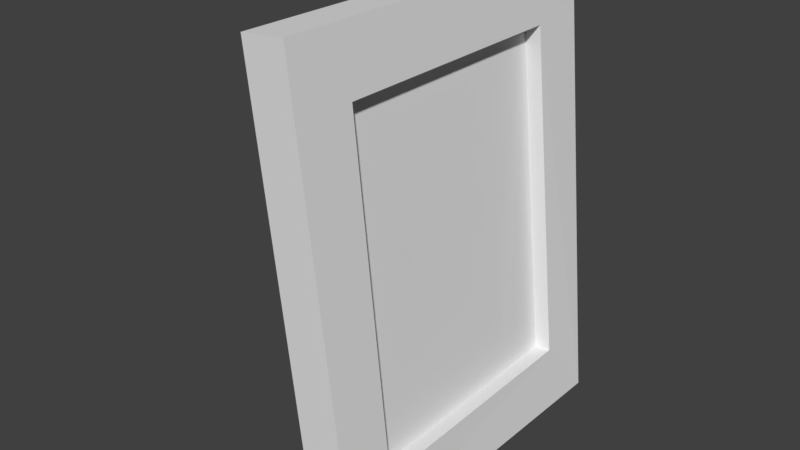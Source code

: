 # Source: small_picture_1.blend  (saved by Blender 2.78.0; exported with 4.5.12 LTS)
import bpy
from mathutils import Matrix  # noqa: F401  (used for matrix-valued properties, if any)

bpy.ops.wm.read_factory_settings(use_empty=True)
scene = bpy.context.scene
scene.name = 'Scene'

# ---- collections
col_collection_1 = bpy.data.collections.new('Collection 1'); scene.collection.children.link(col_collection_1)

# ---- world
world_world = bpy.data.worlds.new('World'); scene.world = world_world
world_world.color = (0.05088, 0.05088, 0.05088)
world_world.use_sun_shadow = False
world_world.sun_shadow_jitter_overblur = 0.0
world_world.cycles.sampling_method = 'MANUAL'

# ---- meshes
me_cube_001 = bpy.data.meshes.new('Cube.001')
me_cube_001.from_pydata([(0.03996, -0.164, -0.002456), (-0.007232, -0.1703, 0.4442), (0.04067, 0.1883, -0.009168), (-0.00666, 0.1937, 0.4388), (0.08174, -0.164, 0.001958), (0.03454, -0.1703, 0.4486), (0.0814, 0.1887, -0.00451), (0.03512, 0.1937, 0.4432), (0.04108, 0.137, 0.3868), (0.07369, 0.1378, 0.05875), (0.07579, -0.1102, 0.05827), (0.04108, -0.1102, 0.3868), (0.02524, 0.137, 0.3851), (0.04067, 0.1883, -0.009168), (0.02524, -0.1102, 0.3851), (0.05995, -0.1102, 0.05659), (0.05785, 0.1378, 0.05708), (0.05948, -0.06251, 0.0567), (0.05828, 0.08674, 0.05698), (0.04769, -0.05471, 0.1682), (0.04383, -0.009995, 0.2013), (0.04191, -0.0301, 0.2199), (0.03946, -0.03703, 0.2447), (0.03394, -0.03183, 0.2975), (0.0323, 0.0108, 0.3141), (0.03528, 0.05448, 0.284), (0.04043, 0.04928, 0.2323), (0.04279, 0.03576, 0.2085), (0.04701, 0.0784, 0.1661), (0.04038, 0.04137, -0.006369), (0.04025, -0.02289, -0.005144), (0.01357, 0.03393, 0.2473), (0.01337, -0.00427, 0.2492), (-0.1122, 0.04137, -0.006369), (-0.1123, -0.02289, -0.005144)], [], [(11, 10, 15, 14), (2, 3, 7, 6), (5, 4, 10, 11), (4, 5, 1, 0), (13, 6, 4, 0, 30, 29), (7, 3, 1, 5), (4, 6, 9, 10), (7, 5, 11, 8), (6, 7, 8, 9), (16, 12, 14, 15, 17, 19, 20, 21, 22, 23, 24, 25, 26, 27, 28, 18), (9, 8, 12, 16), (10, 9, 16, 18, 17, 15), (8, 11, 14, 12), (18, 28, 27, 26, 25, 24, 23, 22, 21, 20, 19, 17), (13, 29, 31, 32, 30, 0, 1, 3, 2), (31, 29, 33), (29, 30, 34, 33), (30, 32, 34), (32, 31, 33, 34)])
_uv = me_cube_001.uv_layers.new(name='UVMap')
_uv.uv.foreach_set('vector', [0.9418, 0.8828, 0.9418, 0.8828, 0.9418, 0.8828, 0.9418, 0.8828, 0.9418, 0.8828, 0.9418, 0.8828, 0.9418, 0.8828, 0.9418, 0.8828, 0.9418, 0.8828, 0.9418, 0.8828, 0.9418, 0.8828, 0.9418, 0.8828, 0.9418, 0.8828, 0.9418, 0.8828, 0.9418, 0.8828, 0.9418, 0.8828, 0.9418, 0.8828, 0.9418, 0.8828, 0.9418, 0.8828, 0.9418, 0.8828, 0.9418, 0.8828, 0.9418, 0.8828, 0.9418, 0.8828, 0.9418, 0.8828, 0.9418, 0.8828, 0.9418, 0.8828, 0.9418, 0.8828, 0.9418, 0.8828, 0.9418, 0.8828, 0.9418, 0.8828, 0.9418, 0.8828, 0.9418, 0.8828, 0.9418, 0.8828, 0.9418, 0.8828, 0.9418, 0.8828, 0.9418, 0.8828, 0.9418, 0.8828, 0.9418, 0.8828, 0.8676, 0.01172, 0.8676, 0.01172, 0.8676, 0.01172, 0.8676, 0.01172, 0.8676, 0.01172, 0.8676, 0.01172, 0.8676, 0.01172, 0.8676, 0.01172, 0.8676, 0.01172, 0.8676, 0.01172, 0.8676, 0.01172, 0.8676, 0.01172, 0.8676, 0.01172, 0.8676, 0.01172, 0.8676, 0.01172, 0.8676, 0.01172, 0.9418, 0.8828, 0.9418, 0.8828, 0.9418, 0.8828, 0.9418, 0.8828, 0.9418, 0.8828, 0.9418, 0.8828, 0.9418, 0.8828, 0.9418, 0.8828, 0.9418, 0.8828, 0.9418, 0.8828, 0.9418, 0.8828, 0.9418, 0.8828, 0.9418, 0.8828, 0.9418, 0.8828, 0.889, 0.05273, 0.889, 0.05273, 0.889, 0.05273, 0.889, 0.05273, 0.889, 0.05273, 0.889, 0.05273, 0.889, 0.05273, 0.889, 0.05273, 0.889, 0.05273, 0.889, 0.05273, 0.889, 0.05273, 0.889, 0.05273, 0.9418, 0.8828, 0.9418, 0.8828, 0.9418, 0.8828, 0.9418, 0.8828, 0.9418, 0.8828, 0.9418, 0.8828, 0.9418, 0.8828, 0.9418, 0.8828, 0.9418, 0.8828, 0.9418, 0.8828, 0.9418, 0.8828, 0.9418, 0.8828, 0.9418, 0.8828, 0.9418, 0.8828, 0.9418, 0.8828, 0.9418, 0.8828, 0.9418, 0.8828, 0.9418, 0.8828, 0.9418, 0.8828, 0.9418, 0.8828, 0.9418, 0.8828, 0.9418, 0.8828, 0.9418, 0.8828])
me_cube_001.use_remesh_preserve_volume = False
me_cube_001.use_remesh_preserve_attributes = False
me_cube_001.use_mirror_vertex_groups = False
me_cube_001.update()

# ---- objects
ob_cube = bpy.data.objects.new('Cube', me_cube_001)

# ---- transforms, parenting, visibility, modifiers, constraints
ob_cube.location = (0.0, 0.0, 0.0)
ob_cube.lineart.crease_threshold = 0.0

# ---- collection membership
col_collection_1.objects.link(ob_cube)

# ---- scene / render settings (as saved in the file)
scene.frame_start = 1; scene.frame_end = 250; scene.frame_set(1)
scene.render.engine = 'BLENDER_EEVEE_NEXT'
scene.render.resolution_percentage = 50
scene.render.dither_intensity = 0.0
scene.cycles.use_denoising = False
scene.cycles.samples = 128
scene.cycles.sampling_pattern = 'TABULATED_SOBOL'
scene.cycles.light_sampling_threshold = 0.0
scene.cycles.use_adaptive_sampling = False
scene.cycles.use_light_tree = False
scene.cycles.blur_glossy = 0.0
scene.cycles.sample_clamp_indirect = 0.0
scene.view_settings.view_transform = 'Standard'
bpy.context.view_layer.update()

# ---- added for rendering (the .blend has no active camera and no usable light): camera, sun
cam_auto = bpy.data.cameras.new('AutoCamera')
cam_auto.lens = 50.0
cam_auto.sensor_width = 36.0
cam_auto.clip_end = 1000.0
ob_auto_camera = bpy.data.objects.new('AutoCamera', cam_auto)
scene.collection.objects.link(ob_auto_camera)
ob_auto_camera.location = (0.554821, -0.67238, 0.675785)
ob_auto_camera.rotation_euler = (1.09748, -7.21219e-08, 0.694738)
scene.camera = ob_auto_camera
light_auto_sun = bpy.data.lights.new('AutoSun', 'SUN')
light_auto_sun.energy = 3.0
light_auto_sun.angle = 0.0523599
ob_auto_sun = bpy.data.objects.new('AutoSun', light_auto_sun)
scene.collection.objects.link(ob_auto_sun)
ob_auto_sun.rotation_euler = (0.872665, 0.174533, 0.523599)
bpy.context.view_layer.update()
